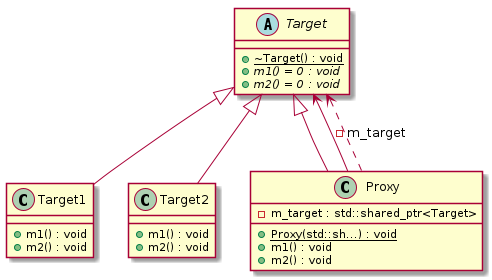

The diagram above was rendered by PlantUML. Its source (embedded in the PNG):
@startuml
abstract "Target" as C_0000000369

class "Target1" as C_0000000371

class "Target2" as C_0000000373

class "Proxy" as C_0000000375

abstract C_0000000369 {
{static} +~Target() : void
{abstract} +m1() = 0 : void
{abstract} +m2() = 0 : void
}

class C_0000000371 {
+m1() : void
+m2() : void
}
C_0000000369 <|-- C_0000000371

class C_0000000373 {
+m1() : void
+m2() : void
}
C_0000000369 <|-- C_0000000373

class C_0000000375 {
{static} +Proxy(std::sh...) : void
+m1() : void
+m2() : void
-m_target : std::shared_ptr<Target>
}
C_0000000369 <|-- C_0000000375
C_0000000375 ..> C_0000000369
C_0000000375 --> C_0000000369 : -m_target

@enduml